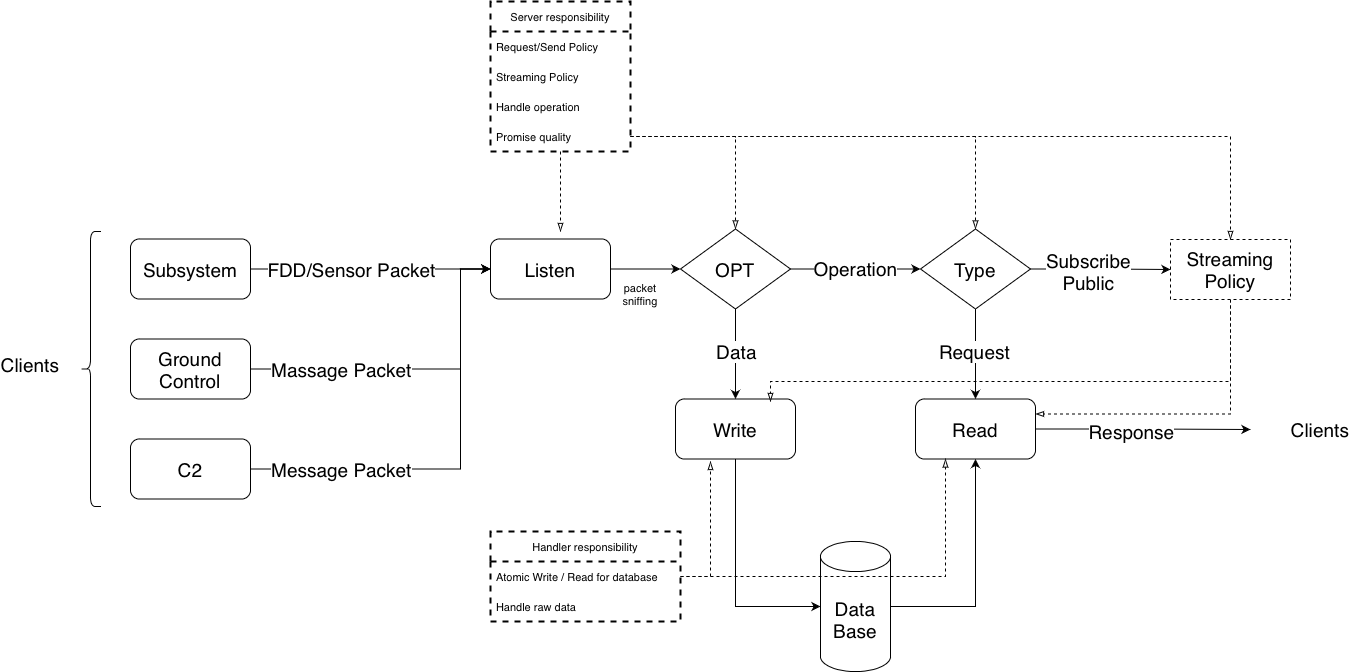

The diagram above was exported from draw.io. Its source (the exported page's mxGraphModel, read from the mxfile embedded in the PNG):
<mxGraphModel dx="2619" dy="1031" grid="1" gridSize="10" guides="1" tooltips="1" connect="1" arrows="1" fold="1" page="1" pageScale="1" pageWidth="850" pageHeight="1100" math="0" shadow="0">
  <root>
    <mxCell id="0" />
    <mxCell id="1" parent="0" />
    <mxCell id="3mcgfNbQ5nVwNYHoUmR8-27" value="" style="group" vertex="1" connectable="0" parent="1">
      <mxGeometry x="-640" y="180" width="1350" height="670" as="geometry" />
    </mxCell>
    <mxCell id="1RYBVgnQ6-GzsDSGiN2T-2" value="&lt;font style=&quot;font-size: 19px&quot;&gt;Subsystem&lt;/font&gt;" style="rounded=1;whiteSpace=wrap;html=1;" parent="3mcgfNbQ5nVwNYHoUmR8-27" vertex="1">
      <mxGeometry x="130" y="237.5" width="120" height="60" as="geometry" />
    </mxCell>
    <mxCell id="1RYBVgnQ6-GzsDSGiN2T-3" value="&lt;font style=&quot;font-size: 19px&quot;&gt;Ground Control&lt;/font&gt;" style="rounded=1;whiteSpace=wrap;html=1;" parent="3mcgfNbQ5nVwNYHoUmR8-27" vertex="1">
      <mxGeometry x="130" y="337.5" width="120" height="60" as="geometry" />
    </mxCell>
    <mxCell id="1RYBVgnQ6-GzsDSGiN2T-4" value="&lt;span style=&quot;font-size: 19px&quot;&gt;C2&lt;/span&gt;" style="rounded=1;whiteSpace=wrap;html=1;" parent="3mcgfNbQ5nVwNYHoUmR8-27" vertex="1">
      <mxGeometry x="130" y="437.5" width="120" height="60" as="geometry" />
    </mxCell>
    <mxCell id="1RYBVgnQ6-GzsDSGiN2T-5" value="Listen" style="rounded=1;whiteSpace=wrap;html=1;fontSize=19;" parent="3mcgfNbQ5nVwNYHoUmR8-27" vertex="1">
      <mxGeometry x="490" y="237.5" width="120" height="60" as="geometry" />
    </mxCell>
    <mxCell id="1RYBVgnQ6-GzsDSGiN2T-6" style="edgeStyle=orthogonalEdgeStyle;rounded=0;orthogonalLoop=1;jettySize=auto;html=1;fontSize=19;" parent="3mcgfNbQ5nVwNYHoUmR8-27" source="1RYBVgnQ6-GzsDSGiN2T-2" target="1RYBVgnQ6-GzsDSGiN2T-5" edge="1">
      <mxGeometry relative="1" as="geometry" />
    </mxCell>
    <mxCell id="1RYBVgnQ6-GzsDSGiN2T-7" value="FDD/Sensor Packet" style="edgeLabel;html=1;align=center;verticalAlign=middle;resizable=0;points=[];fontSize=19;" parent="1RYBVgnQ6-GzsDSGiN2T-6" vertex="1" connectable="0">
      <mxGeometry x="-0.1125" relative="1" as="geometry">
        <mxPoint x="-7" as="offset" />
      </mxGeometry>
    </mxCell>
    <mxCell id="1RYBVgnQ6-GzsDSGiN2T-9" style="edgeStyle=orthogonalEdgeStyle;rounded=0;orthogonalLoop=1;jettySize=auto;html=1;entryX=0;entryY=0.5;entryDx=0;entryDy=0;fontSize=19;" parent="3mcgfNbQ5nVwNYHoUmR8-27" source="1RYBVgnQ6-GzsDSGiN2T-3" target="1RYBVgnQ6-GzsDSGiN2T-5" edge="1">
      <mxGeometry relative="1" as="geometry">
        <Array as="points">
          <mxPoint x="460" y="367.5" />
          <mxPoint x="460" y="267.5" />
        </Array>
      </mxGeometry>
    </mxCell>
    <mxCell id="1RYBVgnQ6-GzsDSGiN2T-10" value="Massage Packet" style="edgeLabel;html=1;align=center;verticalAlign=middle;resizable=0;points=[];fontSize=19;" parent="1RYBVgnQ6-GzsDSGiN2T-9" vertex="1" connectable="0">
      <mxGeometry x="-0.4529" y="-2" relative="1" as="geometry">
        <mxPoint x="-3" y="-2" as="offset" />
      </mxGeometry>
    </mxCell>
    <mxCell id="1RYBVgnQ6-GzsDSGiN2T-11" style="edgeStyle=orthogonalEdgeStyle;rounded=0;orthogonalLoop=1;jettySize=auto;html=1;entryX=0;entryY=0.5;entryDx=0;entryDy=0;fontSize=19;" parent="3mcgfNbQ5nVwNYHoUmR8-27" source="1RYBVgnQ6-GzsDSGiN2T-4" target="1RYBVgnQ6-GzsDSGiN2T-5" edge="1">
      <mxGeometry relative="1" as="geometry">
        <Array as="points">
          <mxPoint x="460" y="467.5" />
          <mxPoint x="460" y="267.5" />
        </Array>
      </mxGeometry>
    </mxCell>
    <mxCell id="1RYBVgnQ6-GzsDSGiN2T-12" value="Message Packet" style="edgeLabel;html=1;align=center;verticalAlign=middle;resizable=0;points=[];fontSize=19;" parent="1RYBVgnQ6-GzsDSGiN2T-11" vertex="1" connectable="0">
      <mxGeometry x="-0.7136" relative="1" as="geometry">
        <mxPoint x="27" as="offset" />
      </mxGeometry>
    </mxCell>
    <mxCell id="1RYBVgnQ6-GzsDSGiN2T-8" value="Data Base" style="shape=cylinder3;whiteSpace=wrap;html=1;boundedLbl=1;backgroundOutline=1;size=15;fontSize=19;" parent="3mcgfNbQ5nVwNYHoUmR8-27" vertex="1">
      <mxGeometry x="820" y="540" width="70" height="130" as="geometry" />
    </mxCell>
    <mxCell id="1RYBVgnQ6-GzsDSGiN2T-13" value="" style="shape=curlyBracket;whiteSpace=wrap;html=1;rounded=1;fontSize=19;" parent="3mcgfNbQ5nVwNYHoUmR8-27" vertex="1">
      <mxGeometry x="80" y="230" width="20" height="275" as="geometry" />
    </mxCell>
    <mxCell id="1RYBVgnQ6-GzsDSGiN2T-14" value="Clients" style="text;html=1;strokeColor=none;fillColor=none;align=center;verticalAlign=middle;whiteSpace=wrap;rounded=0;fontSize=19;" parent="3mcgfNbQ5nVwNYHoUmR8-27" vertex="1">
      <mxGeometry y="347.5" width="60" height="30" as="geometry" />
    </mxCell>
    <mxCell id="1RYBVgnQ6-GzsDSGiN2T-16" value="OPT" style="rhombus;whiteSpace=wrap;html=1;fontSize=19;rounded=0;" parent="3mcgfNbQ5nVwNYHoUmR8-27" vertex="1">
      <mxGeometry x="680" y="227.5" width="110" height="80" as="geometry" />
    </mxCell>
    <mxCell id="1RYBVgnQ6-GzsDSGiN2T-17" value="" style="edgeStyle=orthogonalEdgeStyle;rounded=0;orthogonalLoop=1;jettySize=auto;html=1;fontSize=19;" parent="3mcgfNbQ5nVwNYHoUmR8-27" source="1RYBVgnQ6-GzsDSGiN2T-5" target="1RYBVgnQ6-GzsDSGiN2T-16" edge="1">
      <mxGeometry relative="1" as="geometry" />
    </mxCell>
    <mxCell id="1RYBVgnQ6-GzsDSGiN2T-25" value="" style="edgeStyle=orthogonalEdgeStyle;rounded=0;orthogonalLoop=1;jettySize=auto;html=1;fontSize=19;startArrow=none;startFill=0;exitX=0.5;exitY=1;exitDx=0;exitDy=0;" parent="3mcgfNbQ5nVwNYHoUmR8-27" source="1RYBVgnQ6-GzsDSGiN2T-19" target="1RYBVgnQ6-GzsDSGiN2T-8" edge="1">
      <mxGeometry relative="1" as="geometry">
        <Array as="points">
          <mxPoint x="735" y="605" />
        </Array>
      </mxGeometry>
    </mxCell>
    <mxCell id="1RYBVgnQ6-GzsDSGiN2T-19" value="Write" style="rounded=1;whiteSpace=wrap;html=1;fontSize=19;" parent="3mcgfNbQ5nVwNYHoUmR8-27" vertex="1">
      <mxGeometry x="675" y="397.5" width="120" height="60" as="geometry" />
    </mxCell>
    <mxCell id="1RYBVgnQ6-GzsDSGiN2T-21" value="" style="edgeStyle=orthogonalEdgeStyle;rounded=0;orthogonalLoop=1;jettySize=auto;html=1;fontSize=19;" parent="3mcgfNbQ5nVwNYHoUmR8-27" source="1RYBVgnQ6-GzsDSGiN2T-16" target="1RYBVgnQ6-GzsDSGiN2T-19" edge="1">
      <mxGeometry relative="1" as="geometry">
        <Array as="points">
          <mxPoint x="735" y="370" />
          <mxPoint x="735" y="370" />
        </Array>
      </mxGeometry>
    </mxCell>
    <mxCell id="1RYBVgnQ6-GzsDSGiN2T-22" value="Data" style="edgeLabel;html=1;align=center;verticalAlign=middle;resizable=0;points=[];fontSize=19;" parent="1RYBVgnQ6-GzsDSGiN2T-21" vertex="1" connectable="0">
      <mxGeometry x="-0.0829" relative="1" as="geometry">
        <mxPoint y="1" as="offset" />
      </mxGeometry>
    </mxCell>
    <mxCell id="1RYBVgnQ6-GzsDSGiN2T-46" value="packet sniffing" style="text;html=1;strokeColor=none;fillColor=none;align=center;verticalAlign=middle;whiteSpace=wrap;rounded=0;fontSize=11;" parent="3mcgfNbQ5nVwNYHoUmR8-27" vertex="1">
      <mxGeometry x="610" y="277.5" width="60" height="30" as="geometry" />
    </mxCell>
    <mxCell id="3mcgfNbQ5nVwNYHoUmR8-21" style="edgeStyle=orthogonalEdgeStyle;rounded=0;orthogonalLoop=1;jettySize=auto;html=1;dashed=1;startArrow=none;startFill=0;endArrow=blockThin;endFill=0;" edge="1" parent="3mcgfNbQ5nVwNYHoUmR8-27" source="1RYBVgnQ6-GzsDSGiN2T-47">
      <mxGeometry relative="1" as="geometry">
        <mxPoint x="560" y="230" as="targetPoint" />
      </mxGeometry>
    </mxCell>
    <mxCell id="1RYBVgnQ6-GzsDSGiN2T-47" value="Server responsibility" style="swimlane;fontStyle=0;childLayout=stackLayout;horizontal=1;startSize=30;horizontalStack=0;resizeParent=1;resizeParentMax=0;resizeLast=0;collapsible=1;marginBottom=0;rounded=0;fontSize=11;strokeWidth=2;dashed=1;" parent="3mcgfNbQ5nVwNYHoUmR8-27" vertex="1">
      <mxGeometry x="490" width="140" height="150" as="geometry" />
    </mxCell>
    <mxCell id="1RYBVgnQ6-GzsDSGiN2T-51" value="Request/Send Policy" style="text;strokeColor=none;fillColor=none;align=left;verticalAlign=middle;spacingLeft=4;spacingRight=4;overflow=hidden;points=[[0,0.5],[1,0.5]];portConstraint=eastwest;rotatable=0;rounded=0;fontSize=11;" parent="1RYBVgnQ6-GzsDSGiN2T-47" vertex="1">
      <mxGeometry y="30" width="140" height="30" as="geometry" />
    </mxCell>
    <mxCell id="1RYBVgnQ6-GzsDSGiN2T-48" value="Streaming Policy" style="text;strokeColor=none;fillColor=none;align=left;verticalAlign=middle;spacingLeft=4;spacingRight=4;overflow=hidden;points=[[0,0.5],[1,0.5]];portConstraint=eastwest;rotatable=0;rounded=0;fontSize=11;" parent="1RYBVgnQ6-GzsDSGiN2T-47" vertex="1">
      <mxGeometry y="60" width="140" height="30" as="geometry" />
    </mxCell>
    <mxCell id="1RYBVgnQ6-GzsDSGiN2T-49" value="Handle operation" style="text;strokeColor=none;fillColor=none;align=left;verticalAlign=middle;spacingLeft=4;spacingRight=4;overflow=hidden;points=[[0,0.5],[1,0.5]];portConstraint=eastwest;rotatable=0;rounded=0;fontSize=11;" parent="1RYBVgnQ6-GzsDSGiN2T-47" vertex="1">
      <mxGeometry y="90" width="140" height="30" as="geometry" />
    </mxCell>
    <mxCell id="3mcgfNbQ5nVwNYHoUmR8-2" value="Promise quality" style="text;strokeColor=none;fillColor=none;align=left;verticalAlign=middle;spacingLeft=4;spacingRight=4;overflow=hidden;points=[[0,0.5],[1,0.5]];portConstraint=eastwest;rotatable=0;rounded=0;fontSize=11;" vertex="1" parent="1RYBVgnQ6-GzsDSGiN2T-47">
      <mxGeometry y="120" width="140" height="30" as="geometry" />
    </mxCell>
    <mxCell id="3mcgfNbQ5nVwNYHoUmR8-25" style="edgeStyle=orthogonalEdgeStyle;rounded=0;orthogonalLoop=1;jettySize=auto;html=1;dashed=1;startArrow=none;startFill=0;endArrow=blockThin;endFill=0;" edge="1" parent="3mcgfNbQ5nVwNYHoUmR8-27" source="1RYBVgnQ6-GzsDSGiN2T-52">
      <mxGeometry relative="1" as="geometry">
        <mxPoint x="710" y="460" as="targetPoint" />
      </mxGeometry>
    </mxCell>
    <mxCell id="1RYBVgnQ6-GzsDSGiN2T-52" value="Handler responsibility" style="swimlane;fontStyle=0;childLayout=stackLayout;horizontal=1;startSize=30;horizontalStack=0;resizeParent=1;resizeParentMax=0;resizeLast=0;collapsible=1;marginBottom=0;rounded=0;fontSize=11;strokeWidth=2;dashed=1;" parent="3mcgfNbQ5nVwNYHoUmR8-27" vertex="1">
      <mxGeometry x="490" y="530" width="190" height="90" as="geometry" />
    </mxCell>
    <mxCell id="1RYBVgnQ6-GzsDSGiN2T-53" value="Atomic Write / Read for database" style="text;strokeColor=none;fillColor=none;align=left;verticalAlign=middle;spacingLeft=4;spacingRight=4;overflow=hidden;points=[[0,0.5],[1,0.5]];portConstraint=eastwest;rotatable=0;rounded=0;fontSize=11;" parent="1RYBVgnQ6-GzsDSGiN2T-52" vertex="1">
      <mxGeometry y="30" width="190" height="30" as="geometry" />
    </mxCell>
    <mxCell id="1RYBVgnQ6-GzsDSGiN2T-54" value="Handle raw data" style="text;strokeColor=none;fillColor=none;align=left;verticalAlign=middle;spacingLeft=4;spacingRight=4;overflow=hidden;points=[[0,0.5],[1,0.5]];portConstraint=eastwest;rotatable=0;rounded=0;fontSize=11;" parent="1RYBVgnQ6-GzsDSGiN2T-52" vertex="1">
      <mxGeometry y="60" width="190" height="30" as="geometry" />
    </mxCell>
    <mxCell id="3mcgfNbQ5nVwNYHoUmR8-3" value="Type" style="rhombus;whiteSpace=wrap;html=1;fontSize=19;rounded=0;" vertex="1" parent="3mcgfNbQ5nVwNYHoUmR8-27">
      <mxGeometry x="920" y="227.5" width="110" height="80" as="geometry" />
    </mxCell>
    <mxCell id="3mcgfNbQ5nVwNYHoUmR8-4" style="edgeStyle=orthogonalEdgeStyle;rounded=0;orthogonalLoop=1;jettySize=auto;html=1;" edge="1" parent="3mcgfNbQ5nVwNYHoUmR8-27" source="1RYBVgnQ6-GzsDSGiN2T-16" target="3mcgfNbQ5nVwNYHoUmR8-3">
      <mxGeometry relative="1" as="geometry">
        <Array as="points">
          <mxPoint x="880" y="268" />
          <mxPoint x="880" y="268" />
        </Array>
      </mxGeometry>
    </mxCell>
    <mxCell id="3mcgfNbQ5nVwNYHoUmR8-5" value="Operation" style="edgeLabel;html=1;align=center;verticalAlign=middle;resizable=0;points=[];fontSize=19;" vertex="1" connectable="0" parent="3mcgfNbQ5nVwNYHoUmR8-4">
      <mxGeometry x="-0.0133" y="2" relative="1" as="geometry">
        <mxPoint y="1" as="offset" />
      </mxGeometry>
    </mxCell>
    <mxCell id="3mcgfNbQ5nVwNYHoUmR8-11" style="edgeStyle=orthogonalEdgeStyle;rounded=0;orthogonalLoop=1;jettySize=auto;html=1;startArrow=none;startFill=0;" edge="1" parent="3mcgfNbQ5nVwNYHoUmR8-27" source="3mcgfNbQ5nVwNYHoUmR8-6">
      <mxGeometry relative="1" as="geometry">
        <mxPoint x="1250" y="428" as="targetPoint" />
      </mxGeometry>
    </mxCell>
    <mxCell id="3mcgfNbQ5nVwNYHoUmR8-13" value="Response" style="edgeLabel;html=1;align=center;verticalAlign=middle;resizable=0;points=[];fontSize=19;" vertex="1" connectable="0" parent="3mcgfNbQ5nVwNYHoUmR8-11">
      <mxGeometry x="-0.1159" y="-1" relative="1" as="geometry">
        <mxPoint y="1" as="offset" />
      </mxGeometry>
    </mxCell>
    <mxCell id="3mcgfNbQ5nVwNYHoUmR8-6" value="Read" style="rounded=1;whiteSpace=wrap;html=1;fontSize=19;" vertex="1" parent="3mcgfNbQ5nVwNYHoUmR8-27">
      <mxGeometry x="915" y="397.5" width="120" height="60" as="geometry" />
    </mxCell>
    <mxCell id="3mcgfNbQ5nVwNYHoUmR8-10" style="edgeStyle=orthogonalEdgeStyle;rounded=0;orthogonalLoop=1;jettySize=auto;html=1;entryX=0.5;entryY=1;entryDx=0;entryDy=0;startArrow=none;startFill=0;" edge="1" parent="3mcgfNbQ5nVwNYHoUmR8-27" source="1RYBVgnQ6-GzsDSGiN2T-8" target="3mcgfNbQ5nVwNYHoUmR8-6">
      <mxGeometry relative="1" as="geometry" />
    </mxCell>
    <mxCell id="3mcgfNbQ5nVwNYHoUmR8-26" style="edgeStyle=orthogonalEdgeStyle;rounded=0;orthogonalLoop=1;jettySize=auto;html=1;entryX=0.25;entryY=1;entryDx=0;entryDy=0;dashed=1;startArrow=none;startFill=0;endArrow=blockThin;endFill=0;" edge="1" parent="3mcgfNbQ5nVwNYHoUmR8-27" source="1RYBVgnQ6-GzsDSGiN2T-52" target="3mcgfNbQ5nVwNYHoUmR8-6">
      <mxGeometry relative="1" as="geometry" />
    </mxCell>
    <mxCell id="3mcgfNbQ5nVwNYHoUmR8-17" style="edgeStyle=orthogonalEdgeStyle;rounded=0;orthogonalLoop=1;jettySize=auto;html=1;entryX=1;entryY=0.25;entryDx=0;entryDy=0;startArrow=none;startFill=0;exitX=0.5;exitY=1;exitDx=0;exitDy=0;endArrow=blockThin;endFill=0;dashed=1;" edge="1" parent="3mcgfNbQ5nVwNYHoUmR8-27" source="3mcgfNbQ5nVwNYHoUmR8-14" target="3mcgfNbQ5nVwNYHoUmR8-6">
      <mxGeometry relative="1" as="geometry">
        <Array as="points">
          <mxPoint x="1230" y="413" />
        </Array>
      </mxGeometry>
    </mxCell>
    <mxCell id="3mcgfNbQ5nVwNYHoUmR8-18" style="edgeStyle=orthogonalEdgeStyle;rounded=0;orthogonalLoop=1;jettySize=auto;html=1;dashed=1;startArrow=none;startFill=0;endArrow=blockThin;endFill=0;" edge="1" parent="3mcgfNbQ5nVwNYHoUmR8-27" source="3mcgfNbQ5nVwNYHoUmR8-14">
      <mxGeometry relative="1" as="geometry">
        <mxPoint x="770" y="400" as="targetPoint" />
        <Array as="points">
          <mxPoint x="1230" y="380" />
          <mxPoint x="770" y="380" />
        </Array>
      </mxGeometry>
    </mxCell>
    <mxCell id="3mcgfNbQ5nVwNYHoUmR8-14" value="Streaming Policy" style="rounded=0;whiteSpace=wrap;html=1;fontSize=19;dashed=1;" vertex="1" parent="3mcgfNbQ5nVwNYHoUmR8-27">
      <mxGeometry x="1170" y="238" width="120" height="60" as="geometry" />
    </mxCell>
    <mxCell id="3mcgfNbQ5nVwNYHoUmR8-19" value="Clients" style="text;html=1;strokeColor=none;fillColor=none;align=center;verticalAlign=middle;whiteSpace=wrap;rounded=0;fontSize=19;" vertex="1" parent="3mcgfNbQ5nVwNYHoUmR8-27">
      <mxGeometry x="1290" y="412.5" width="60" height="30" as="geometry" />
    </mxCell>
    <mxCell id="3mcgfNbQ5nVwNYHoUmR8-7" value="" style="edgeStyle=orthogonalEdgeStyle;rounded=0;orthogonalLoop=1;jettySize=auto;html=1;" edge="1" parent="3mcgfNbQ5nVwNYHoUmR8-27" source="3mcgfNbQ5nVwNYHoUmR8-3" target="3mcgfNbQ5nVwNYHoUmR8-6">
      <mxGeometry relative="1" as="geometry" />
    </mxCell>
    <mxCell id="3mcgfNbQ5nVwNYHoUmR8-8" value="Request" style="edgeLabel;html=1;align=center;verticalAlign=middle;resizable=0;points=[];fontSize=19;" vertex="1" connectable="0" parent="3mcgfNbQ5nVwNYHoUmR8-7">
      <mxGeometry x="-0.0778" y="-2" relative="1" as="geometry">
        <mxPoint y="1" as="offset" />
      </mxGeometry>
    </mxCell>
    <mxCell id="3mcgfNbQ5nVwNYHoUmR8-22" style="edgeStyle=orthogonalEdgeStyle;rounded=0;orthogonalLoop=1;jettySize=auto;html=1;entryX=0.5;entryY=0;entryDx=0;entryDy=0;dashed=1;startArrow=none;startFill=0;endArrow=blockThin;endFill=0;" edge="1" parent="3mcgfNbQ5nVwNYHoUmR8-27" source="3mcgfNbQ5nVwNYHoUmR8-2" target="1RYBVgnQ6-GzsDSGiN2T-16">
      <mxGeometry relative="1" as="geometry" />
    </mxCell>
    <mxCell id="3mcgfNbQ5nVwNYHoUmR8-23" style="edgeStyle=orthogonalEdgeStyle;rounded=0;orthogonalLoop=1;jettySize=auto;html=1;entryX=0.5;entryY=0;entryDx=0;entryDy=0;dashed=1;startArrow=none;startFill=0;endArrow=blockThin;endFill=0;" edge="1" parent="3mcgfNbQ5nVwNYHoUmR8-27" source="3mcgfNbQ5nVwNYHoUmR8-2" target="3mcgfNbQ5nVwNYHoUmR8-3">
      <mxGeometry relative="1" as="geometry" />
    </mxCell>
    <mxCell id="3mcgfNbQ5nVwNYHoUmR8-15" style="edgeStyle=orthogonalEdgeStyle;rounded=0;orthogonalLoop=1;jettySize=auto;html=1;startArrow=none;startFill=0;" edge="1" parent="3mcgfNbQ5nVwNYHoUmR8-27" source="3mcgfNbQ5nVwNYHoUmR8-3" target="3mcgfNbQ5nVwNYHoUmR8-14">
      <mxGeometry relative="1" as="geometry" />
    </mxCell>
    <mxCell id="3mcgfNbQ5nVwNYHoUmR8-16" value="Subscribe&lt;br&gt;Public" style="edgeLabel;html=1;align=center;verticalAlign=middle;resizable=0;points=[];fontSize=19;" vertex="1" connectable="0" parent="3mcgfNbQ5nVwNYHoUmR8-15">
      <mxGeometry x="-0.1886" y="-1" relative="1" as="geometry">
        <mxPoint y="1" as="offset" />
      </mxGeometry>
    </mxCell>
    <mxCell id="3mcgfNbQ5nVwNYHoUmR8-24" style="edgeStyle=orthogonalEdgeStyle;rounded=0;orthogonalLoop=1;jettySize=auto;html=1;entryX=0.5;entryY=0;entryDx=0;entryDy=0;dashed=1;startArrow=none;startFill=0;endArrow=blockThin;endFill=0;" edge="1" parent="3mcgfNbQ5nVwNYHoUmR8-27" source="3mcgfNbQ5nVwNYHoUmR8-2" target="3mcgfNbQ5nVwNYHoUmR8-14">
      <mxGeometry relative="1" as="geometry" />
    </mxCell>
  </root>
</mxGraphModel>